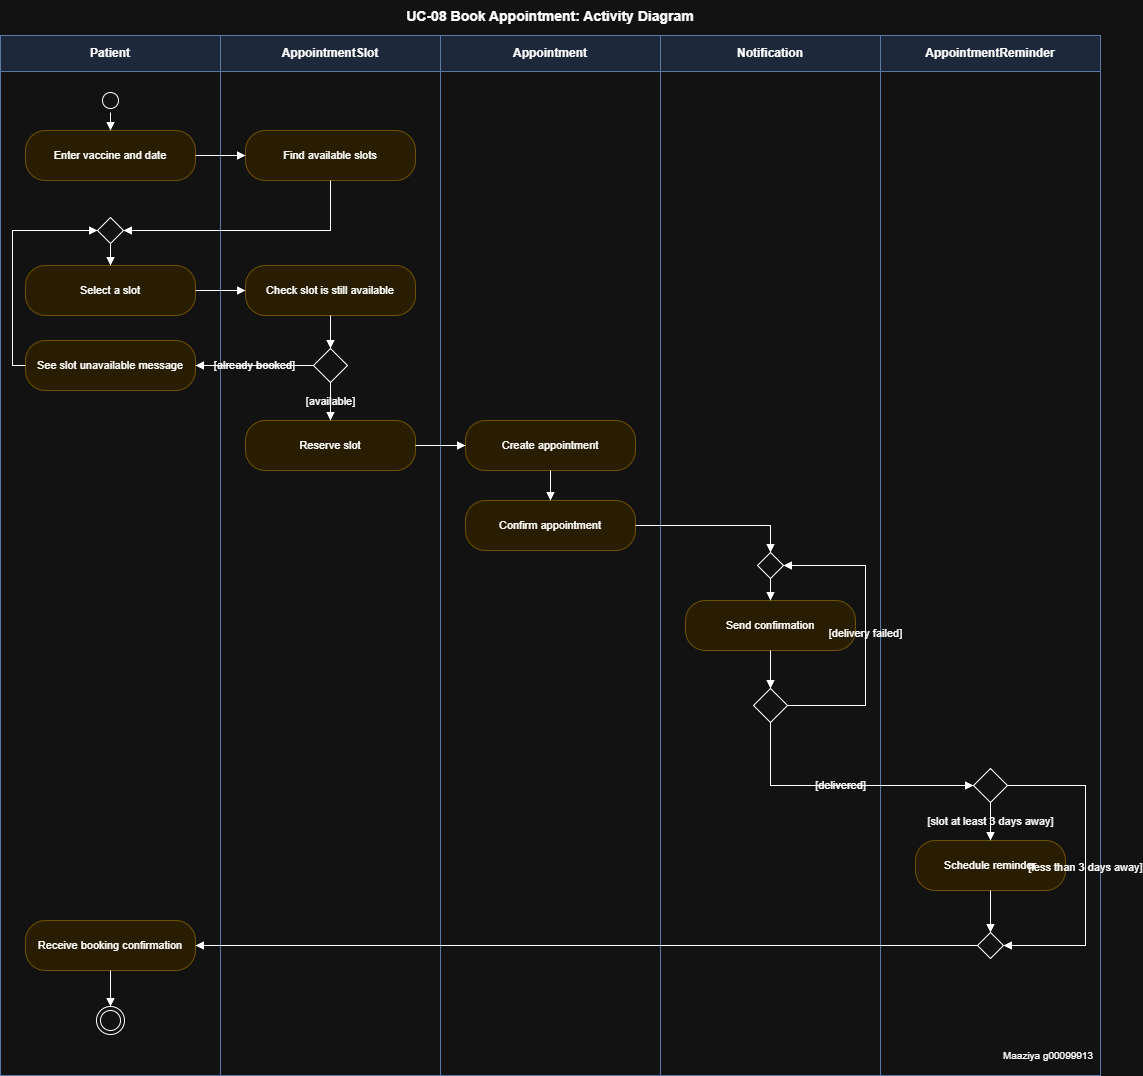

The diagram above was exported from draw.io. Its source (the exported page's mxGraphModel, read from the mxfile embedded in the PNG):
<mxGraphModel dx="1943" dy="2210" grid="1" gridSize="10" guides="1" tooltips="1" connect="1" arrows="1" fold="1" page="1" pageScale="1" pageWidth="1200" pageHeight="1150" math="0" shadow="0">
  <root>
    <mxCell id="0" />
    <mxCell id="1" parent="0" />
    <mxCell id="title" parent="1" style="text;html=0;align=center;verticalAlign=middle;fontSize=14;fontStyle=1;" value="UC-08 Book Appointment: Activity Diagram" vertex="1">
      <mxGeometry height="30" width="1100" x="20" y="-15" as="geometry" />
    </mxCell>
    <mxCell id="lane1" parent="1" style="swimlane;horizontal=1;startSize=36;fontStyle=1;html=1;whiteSpace=wrap;fillColor=#dae8fc;strokeColor=#6c8ebf;swimlaneFillColor=none;" value="Patient" vertex="1">
      <mxGeometry height="1040" width="220" x="20" y="20" as="geometry" />
    </mxCell>
    <mxCell id="lane2" parent="1" style="swimlane;horizontal=1;startSize=36;fontStyle=1;html=1;whiteSpace=wrap;fillColor=#dae8fc;strokeColor=#6c8ebf;swimlaneFillColor=none;" value="AppointmentSlot" vertex="1">
      <mxGeometry height="1040" width="220" x="240" y="20" as="geometry" />
    </mxCell>
    <mxCell id="lane3" parent="1" style="swimlane;horizontal=1;startSize=36;fontStyle=1;html=1;whiteSpace=wrap;fillColor=#dae8fc;strokeColor=#6c8ebf;swimlaneFillColor=none;" value="Appointment" vertex="1">
      <mxGeometry height="1040" width="220" x="460" y="20" as="geometry" />
    </mxCell>
    <mxCell id="lane4" parent="1" style="swimlane;horizontal=1;startSize=36;fontStyle=1;html=1;whiteSpace=wrap;fillColor=#dae8fc;strokeColor=#6c8ebf;swimlaneFillColor=none;" value="Notification" vertex="1">
      <mxGeometry height="1040" width="220" x="680" y="20" as="geometry" />
    </mxCell>
    <mxCell id="lane5" parent="1" style="swimlane;horizontal=1;startSize=36;fontStyle=1;html=1;whiteSpace=wrap;fillColor=#dae8fc;strokeColor=#6c8ebf;swimlaneFillColor=none;" value="AppointmentReminder" vertex="1">
      <mxGeometry height="1040" width="220" x="900" y="20" as="geometry" />
    </mxCell>
    <mxCell id="n0" parent="1" style="ellipse;html=1;shape=startState;" value="" vertex="1">
      <mxGeometry height="24" width="24" x="118" y="73" as="geometry" />
    </mxCell>
    <mxCell id="a1" parent="1" style="rounded=1;arcSize=40;whiteSpace=wrap;html=1;fontSize=11;fillColor=#fff2cc;strokeColor=#d6b656;" value="Enter vaccine and date" vertex="1">
      <mxGeometry height="50" width="170" x="45" y="115" as="geometry" />
    </mxCell>
    <mxCell id="msel" parent="1" style="rhombus;whiteSpace=wrap;html=1;" value="" vertex="1">
      <mxGeometry height="26" width="26" x="117" y="202" as="geometry" />
    </mxCell>
    <mxCell id="a3" parent="1" style="rounded=1;arcSize=40;whiteSpace=wrap;html=1;fontSize=11;fillColor=#fff2cc;strokeColor=#d6b656;" value="Select a slot" vertex="1">
      <mxGeometry height="50" width="170" x="45" y="250" as="geometry" />
    </mxCell>
    <mxCell id="amsg" parent="1" style="rounded=1;arcSize=40;whiteSpace=wrap;html=1;fontSize=11;fillColor=#fff2cc;strokeColor=#d6b656;" value="See slot unavailable message" vertex="1">
      <mxGeometry height="50" width="170" x="45" y="325" as="geometry" />
    </mxCell>
    <mxCell id="a10" parent="1" style="rounded=1;arcSize=40;whiteSpace=wrap;html=1;fontSize=11;fillColor=#fff2cc;strokeColor=#d6b656;" value="Receive booking confirmation" vertex="1">
      <mxGeometry height="50" width="170" x="45" y="905" as="geometry" />
    </mxCell>
    <mxCell id="fin" parent="1" style="ellipse;html=1;shape=endState;" value="" vertex="1">
      <mxGeometry height="28" width="28" x="116" y="991" as="geometry" />
    </mxCell>
    <mxCell id="a2" parent="1" style="rounded=1;arcSize=40;whiteSpace=wrap;html=1;fontSize=11;fillColor=#fff2cc;strokeColor=#d6b656;" value="Find available slots" vertex="1">
      <mxGeometry height="50" width="170" x="265" y="115" as="geometry" />
    </mxCell>
    <mxCell id="a4" parent="1" style="rounded=1;arcSize=40;whiteSpace=wrap;html=1;fontSize=11;fillColor=#fff2cc;strokeColor=#d6b656;" value="Check slot is still available" vertex="1">
      <mxGeometry height="50" width="170" x="265" y="250" as="geometry" />
    </mxCell>
    <mxCell id="d2" parent="1" style="rhombus;whiteSpace=wrap;html=1;" value="" vertex="1">
      <mxGeometry height="34" width="34" x="333" y="333" as="geometry" />
    </mxCell>
    <mxCell id="a5" parent="1" style="rounded=1;arcSize=40;whiteSpace=wrap;html=1;fontSize=11;fillColor=#fff2cc;strokeColor=#d6b656;" value="Reserve slot" vertex="1">
      <mxGeometry height="50" width="170" x="265" y="405" as="geometry" />
    </mxCell>
    <mxCell id="a6" parent="1" style="rounded=1;arcSize=40;whiteSpace=wrap;html=1;fontSize=11;fillColor=#fff2cc;strokeColor=#d6b656;" value="Create appointment" vertex="1">
      <mxGeometry height="50" width="170" x="485" y="405" as="geometry" />
    </mxCell>
    <mxCell id="a7" parent="1" style="rounded=1;arcSize=40;whiteSpace=wrap;html=1;fontSize=11;fillColor=#fff2cc;strokeColor=#d6b656;" value="Confirm appointment" vertex="1">
      <mxGeometry height="50" width="170" x="485" y="485" as="geometry" />
    </mxCell>
    <mxCell id="mret" parent="1" style="rhombus;whiteSpace=wrap;html=1;" value="" vertex="1">
      <mxGeometry height="26" width="26" x="777" y="537" as="geometry" />
    </mxCell>
    <mxCell id="a8" parent="1" style="rounded=1;arcSize=40;whiteSpace=wrap;html=1;fontSize=11;fillColor=#fff2cc;strokeColor=#d6b656;" value="Send confirmation" vertex="1">
      <mxGeometry height="50" width="170" x="705" y="585" as="geometry" />
    </mxCell>
    <mxCell id="d5" parent="1" style="rhombus;whiteSpace=wrap;html=1;" value="" vertex="1">
      <mxGeometry height="34" width="34" x="773" y="673" as="geometry" />
    </mxCell>
    <mxCell id="d3" parent="1" style="rhombus;whiteSpace=wrap;html=1;" value="" vertex="1">
      <mxGeometry height="34" width="34" x="993" y="753" as="geometry" />
    </mxCell>
    <mxCell id="a9" parent="1" style="rounded=1;arcSize=40;whiteSpace=wrap;html=1;fontSize=11;fillColor=#fff2cc;strokeColor=#d6b656;" value="Schedule reminder" vertex="1">
      <mxGeometry height="50" width="150" x="935" y="825" as="geometry" />
    </mxCell>
    <mxCell id="m3" parent="1" style="rhombus;whiteSpace=wrap;html=1;" value="" vertex="1">
      <mxGeometry height="26" width="26" x="997" y="917" as="geometry" />
    </mxCell>
    <mxCell id="e1" edge="1" parent="1" source="n0" style="html=1;rounded=0;edgeStyle=orthogonalEdgeStyle;endArrow=block;endFill=1;fontSize=11;labelBackgroundColor=none;" target="a1" value="">
      <mxGeometry relative="1" as="geometry" />
    </mxCell>
    <mxCell id="e2" edge="1" parent="1" source="a1" style="html=1;rounded=0;edgeStyle=orthogonalEdgeStyle;endArrow=block;endFill=1;fontSize=11;labelBackgroundColor=none;" target="a2" value="">
      <mxGeometry relative="1" as="geometry" />
    </mxCell>
    <mxCell id="e3" edge="1" parent="1" source="a2" style="html=1;rounded=0;edgeStyle=orthogonalEdgeStyle;endArrow=block;endFill=1;fontSize=11;labelBackgroundColor=none;exitX=0.5;exitY=1;entryX=1;entryY=0.5;" target="msel" value="">
      <mxGeometry relative="1" as="geometry">
        <Array as="points">
          <mxPoint x="350" y="215" />
        </Array>
      </mxGeometry>
    </mxCell>
    <mxCell id="e4" edge="1" parent="1" source="msel" style="html=1;rounded=0;edgeStyle=orthogonalEdgeStyle;endArrow=block;endFill=1;fontSize=11;labelBackgroundColor=none;" target="a3" value="">
      <mxGeometry relative="1" as="geometry" />
    </mxCell>
    <mxCell id="e5" edge="1" parent="1" source="a3" style="html=1;rounded=0;edgeStyle=orthogonalEdgeStyle;endArrow=block;endFill=1;fontSize=11;labelBackgroundColor=none;" target="a4" value="">
      <mxGeometry relative="1" as="geometry" />
    </mxCell>
    <mxCell id="e6" edge="1" parent="1" source="a4" style="html=1;rounded=0;edgeStyle=orthogonalEdgeStyle;endArrow=block;endFill=1;fontSize=11;labelBackgroundColor=none;" target="d2" value="">
      <mxGeometry relative="1" as="geometry" />
    </mxCell>
    <mxCell id="e7" edge="1" parent="1" source="d2" style="html=1;rounded=0;edgeStyle=orthogonalEdgeStyle;endArrow=block;endFill=1;fontSize=11;labelBackgroundColor=none;exitX=0.5;exitY=1;entryX=0.5;entryY=0;" target="a5" value="[available]">
      <mxGeometry relative="1" as="geometry" />
    </mxCell>
    <mxCell id="e8" edge="1" parent="1" source="d2" style="html=1;rounded=0;edgeStyle=orthogonalEdgeStyle;endArrow=block;endFill=1;fontSize=11;labelBackgroundColor=none;exitX=0;exitY=0.5;entryX=1;entryY=0.5;" target="amsg" value="[already booked]">
      <mxGeometry relative="1" as="geometry" />
    </mxCell>
    <mxCell id="e9" edge="1" parent="1" source="amsg" style="html=1;rounded=0;edgeStyle=orthogonalEdgeStyle;endArrow=block;endFill=1;fontSize=11;labelBackgroundColor=none;exitX=0;exitY=0.5;entryX=0;entryY=0.5;" target="msel" value="">
      <mxGeometry relative="1" as="geometry">
        <Array as="points">
          <mxPoint x="32" y="350" />
          <mxPoint x="32" y="215" />
        </Array>
      </mxGeometry>
    </mxCell>
    <mxCell id="e10" edge="1" parent="1" source="a5" style="html=1;rounded=0;edgeStyle=orthogonalEdgeStyle;endArrow=block;endFill=1;fontSize=11;labelBackgroundColor=none;" target="a6" value="">
      <mxGeometry relative="1" as="geometry" />
    </mxCell>
    <mxCell id="e11" edge="1" parent="1" source="a6" style="html=1;rounded=0;edgeStyle=orthogonalEdgeStyle;endArrow=block;endFill=1;fontSize=11;labelBackgroundColor=none;" target="a7" value="">
      <mxGeometry relative="1" as="geometry" />
    </mxCell>
    <mxCell id="e12" edge="1" parent="1" source="a7" style="html=1;rounded=0;edgeStyle=orthogonalEdgeStyle;endArrow=block;endFill=1;fontSize=11;labelBackgroundColor=none;exitX=1;exitY=0.5;entryX=0.5;entryY=0;" target="mret" value="">
      <mxGeometry relative="1" as="geometry">
        <Array as="points">
          <mxPoint x="790" y="510" />
        </Array>
      </mxGeometry>
    </mxCell>
    <mxCell id="e13" edge="1" parent="1" source="mret" style="html=1;rounded=0;edgeStyle=orthogonalEdgeStyle;endArrow=block;endFill=1;fontSize=11;labelBackgroundColor=none;" target="a8" value="">
      <mxGeometry relative="1" as="geometry" />
    </mxCell>
    <mxCell id="e14" edge="1" parent="1" source="a8" style="html=1;rounded=0;edgeStyle=orthogonalEdgeStyle;endArrow=block;endFill=1;fontSize=11;labelBackgroundColor=none;" target="d5" value="">
      <mxGeometry relative="1" as="geometry" />
    </mxCell>
    <mxCell id="e15" edge="1" parent="1" source="d5" style="html=1;rounded=0;edgeStyle=orthogonalEdgeStyle;endArrow=block;endFill=1;fontSize=11;labelBackgroundColor=none;exitX=1;exitY=0.5;entryX=1;entryY=0.5;" target="mret" value="[delivery failed]">
      <mxGeometry relative="1" as="geometry">
        <Array as="points">
          <mxPoint x="885" y="690" />
          <mxPoint x="885" y="550" />
        </Array>
      </mxGeometry>
    </mxCell>
    <mxCell id="e16" edge="1" parent="1" source="d5" style="html=1;rounded=0;edgeStyle=orthogonalEdgeStyle;endArrow=block;endFill=1;fontSize=11;labelBackgroundColor=none;exitX=0.5;exitY=1;entryX=0;entryY=0.5;" target="d3" value="[delivered]">
      <mxGeometry relative="1" as="geometry">
        <Array as="points">
          <mxPoint x="790" y="770" />
        </Array>
      </mxGeometry>
    </mxCell>
    <mxCell id="e17" edge="1" parent="1" source="d3" style="html=1;rounded=0;edgeStyle=orthogonalEdgeStyle;endArrow=block;endFill=1;fontSize=11;labelBackgroundColor=none;" target="a9" value="[slot at least 3 days away]">
      <mxGeometry relative="1" as="geometry" />
    </mxCell>
    <mxCell id="e18" edge="1" parent="1" source="a9" style="html=1;rounded=0;edgeStyle=orthogonalEdgeStyle;endArrow=block;endFill=1;fontSize=11;labelBackgroundColor=none;" target="m3" value="">
      <mxGeometry relative="1" as="geometry" />
    </mxCell>
    <mxCell id="e19" edge="1" parent="1" source="d3" style="html=1;rounded=0;edgeStyle=orthogonalEdgeStyle;endArrow=block;endFill=1;fontSize=11;labelBackgroundColor=none;exitX=1;exitY=0.5;entryX=1;entryY=0.5;" target="m3" value="[less than 3 days away]">
      <mxGeometry relative="1" as="geometry">
        <Array as="points">
          <mxPoint x="1105" y="770" />
          <mxPoint x="1105" y="930" />
        </Array>
      </mxGeometry>
    </mxCell>
    <mxCell id="e20" edge="1" parent="1" source="m3" style="html=1;rounded=0;edgeStyle=orthogonalEdgeStyle;endArrow=block;endFill=1;fontSize=11;labelBackgroundColor=none;exitX=0;exitY=0.5;entryX=1;entryY=0.5;" target="a10" value="">
      <mxGeometry relative="1" as="geometry" />
    </mxCell>
    <mxCell id="e21" edge="1" parent="1" source="a10" style="html=1;rounded=0;edgeStyle=orthogonalEdgeStyle;endArrow=block;endFill=1;fontSize=11;labelBackgroundColor=none;" target="fin" value="">
      <mxGeometry relative="1" as="geometry" />
    </mxCell>
    <mxCell id="tag" parent="1" style="text;html=0;align=right;verticalAlign=middle;fontSize=10;" value="Maaziya g00099913" vertex="1">
      <mxGeometry height="20" width="215" x="900" y="1030" as="geometry" />
    </mxCell>
  </root>
</mxGraphModel>